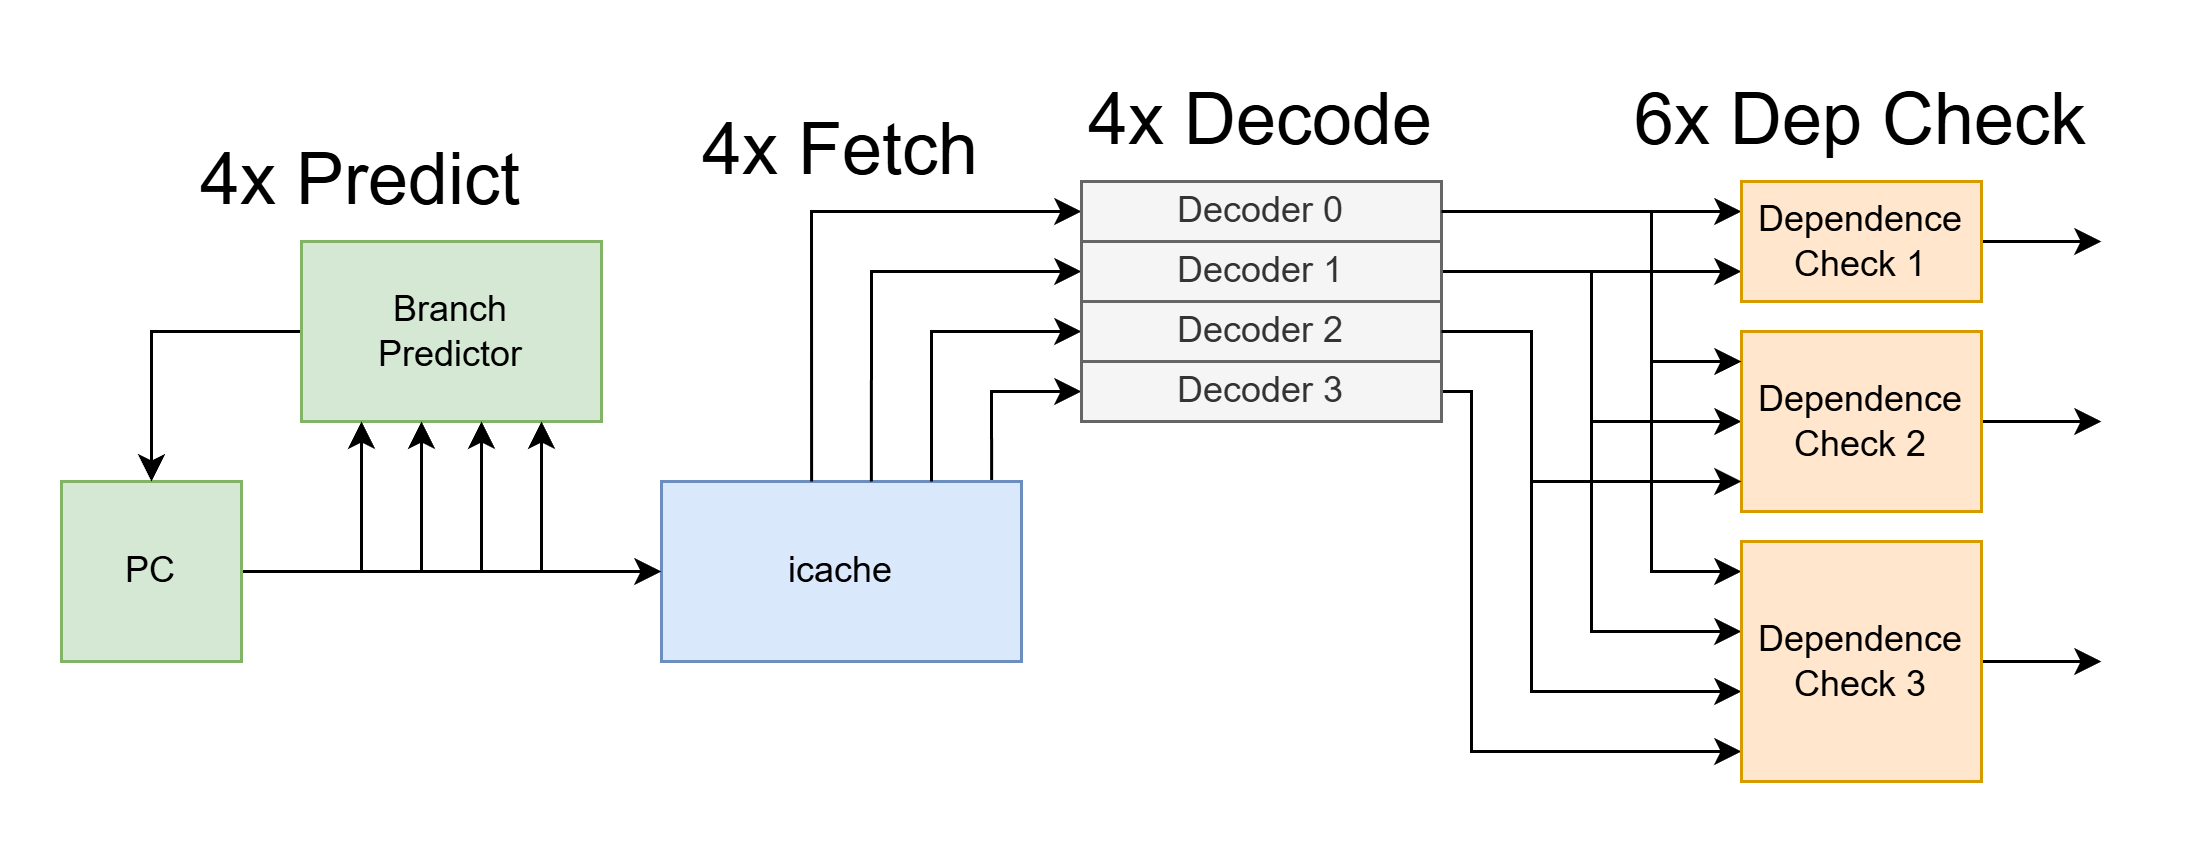

The diagram above was exported from draw.io. Its source (the exported page's mxGraphModel, read from the mxfile embedded in the PNG):
<mxGraphModel dx="795" dy="465" grid="1" gridSize="10" guides="1" tooltips="1" connect="1" arrows="1" fold="1" page="1" pageScale="1" pageWidth="850" pageHeight="1100" math="0" shadow="0">
  <root>
    <mxCell id="0" />
    <mxCell id="1" parent="0" />
    <mxCell id="q2EYtgKYiat6x6yr5k7v-16" style="edgeStyle=orthogonalEdgeStyle;rounded=0;orthogonalLoop=1;jettySize=auto;html=1;exitX=0.917;exitY=0;exitDx=0;exitDy=0;exitPerimeter=0;" edge="1" parent="1" source="5EakOAlbMfzSsBbWOJhq-1">
      <mxGeometry relative="1" as="geometry">
        <mxPoint x="460" y="150" as="targetPoint" />
        <Array as="points">
          <mxPoint x="430" y="150" />
          <mxPoint x="460" y="150" />
        </Array>
      </mxGeometry>
    </mxCell>
    <mxCell id="5EakOAlbMfzSsBbWOJhq-1" value="icache" style="rounded=0;whiteSpace=wrap;html=1;fillColor=#dae8fc;strokeColor=#6c8ebf;" vertex="1" parent="1">
      <mxGeometry x="320" y="180" width="120" height="60" as="geometry" />
    </mxCell>
    <mxCell id="q2EYtgKYiat6x6yr5k7v-3" style="edgeStyle=orthogonalEdgeStyle;rounded=0;orthogonalLoop=1;jettySize=auto;html=1;exitX=1;exitY=0.5;exitDx=0;exitDy=0;entryX=0;entryY=0.5;entryDx=0;entryDy=0;" edge="1" parent="1" source="q2EYtgKYiat6x6yr5k7v-1" target="5EakOAlbMfzSsBbWOJhq-1">
      <mxGeometry relative="1" as="geometry">
        <mxPoint x="300" y="220" as="targetPoint" />
        <Array as="points">
          <mxPoint x="240" y="210" />
          <mxPoint x="240" y="210" />
        </Array>
      </mxGeometry>
    </mxCell>
    <mxCell id="q2EYtgKYiat6x6yr5k7v-1" value="PC" style="rounded=0;whiteSpace=wrap;html=1;fillColor=#d5e8d4;strokeColor=#82b366;" vertex="1" parent="1">
      <mxGeometry x="120" y="180" width="60" height="60" as="geometry" />
    </mxCell>
    <mxCell id="q2EYtgKYiat6x6yr5k7v-11" value="" style="endArrow=classic;html=1;rounded=0;exitX=0.417;exitY=0;exitDx=0;exitDy=0;entryX=0;entryY=0.125;entryDx=0;entryDy=0;exitPerimeter=0;entryPerimeter=0;" edge="1" parent="1" source="5EakOAlbMfzSsBbWOJhq-1">
      <mxGeometry width="50" height="50" relative="1" as="geometry">
        <mxPoint x="380" y="190" as="sourcePoint" />
        <mxPoint x="460" y="90" as="targetPoint" />
        <Array as="points">
          <mxPoint x="370" y="90" />
        </Array>
      </mxGeometry>
    </mxCell>
    <mxCell id="q2EYtgKYiat6x6yr5k7v-12" value="" style="endArrow=classic;html=1;rounded=0;exitX=0.583;exitY=0;exitDx=0;exitDy=0;entryX=0;entryY=0.375;entryDx=0;entryDy=0;exitPerimeter=0;entryPerimeter=0;" edge="1" parent="1" source="5EakOAlbMfzSsBbWOJhq-1">
      <mxGeometry width="50" height="50" relative="1" as="geometry">
        <mxPoint x="380" y="180" as="sourcePoint" />
        <mxPoint x="460" y="110" as="targetPoint" />
        <Array as="points">
          <mxPoint x="390" y="110" />
        </Array>
      </mxGeometry>
    </mxCell>
    <mxCell id="q2EYtgKYiat6x6yr5k7v-13" value="" style="endArrow=classic;html=1;rounded=0;exitX=0.75;exitY=0;exitDx=0;exitDy=0;entryX=0;entryY=0.625;entryDx=0;entryDy=0;entryPerimeter=0;" edge="1" parent="1" source="5EakOAlbMfzSsBbWOJhq-1">
      <mxGeometry width="50" height="50" relative="1" as="geometry">
        <mxPoint x="380" y="180" as="sourcePoint" />
        <mxPoint x="460" y="130" as="targetPoint" />
        <Array as="points">
          <mxPoint x="410" y="130" />
        </Array>
      </mxGeometry>
    </mxCell>
    <mxCell id="q2EYtgKYiat6x6yr5k7v-43" style="edgeStyle=orthogonalEdgeStyle;rounded=0;orthogonalLoop=1;jettySize=auto;html=1;exitX=1;exitY=0.5;exitDx=0;exitDy=0;entryX=0;entryY=0.25;entryDx=0;entryDy=0;" edge="1" parent="1" source="q2EYtgKYiat6x6yr5k7v-23" target="q2EYtgKYiat6x6yr5k7v-35">
      <mxGeometry relative="1" as="geometry" />
    </mxCell>
    <mxCell id="q2EYtgKYiat6x6yr5k7v-52" style="edgeStyle=orthogonalEdgeStyle;rounded=0;orthogonalLoop=1;jettySize=auto;html=1;exitX=1;exitY=0.5;exitDx=0;exitDy=0;entryX=0;entryY=0.125;entryDx=0;entryDy=0;entryPerimeter=0;" edge="1" parent="1" source="q2EYtgKYiat6x6yr5k7v-23" target="q2EYtgKYiat6x6yr5k7v-45">
      <mxGeometry relative="1" as="geometry">
        <Array as="points">
          <mxPoint x="650" y="90" />
          <mxPoint x="650" y="210" />
        </Array>
      </mxGeometry>
    </mxCell>
    <mxCell id="q2EYtgKYiat6x6yr5k7v-23" value="Decoder 0" style="rounded=0;whiteSpace=wrap;html=1;fillColor=#f5f5f5;fontColor=#333333;strokeColor=#666666;" vertex="1" parent="1">
      <mxGeometry x="460" y="80" width="120" height="20" as="geometry" />
    </mxCell>
    <mxCell id="q2EYtgKYiat6x6yr5k7v-41" style="edgeStyle=orthogonalEdgeStyle;rounded=0;orthogonalLoop=1;jettySize=auto;html=1;exitX=1;exitY=0.5;exitDx=0;exitDy=0;entryX=0;entryY=0.75;entryDx=0;entryDy=0;" edge="1" parent="1" source="q2EYtgKYiat6x6yr5k7v-24" target="q2EYtgKYiat6x6yr5k7v-35">
      <mxGeometry relative="1" as="geometry" />
    </mxCell>
    <mxCell id="q2EYtgKYiat6x6yr5k7v-51" style="edgeStyle=orthogonalEdgeStyle;rounded=0;orthogonalLoop=1;jettySize=auto;html=1;exitX=1;exitY=0.5;exitDx=0;exitDy=0;entryX=0;entryY=0.375;entryDx=0;entryDy=0;entryPerimeter=0;" edge="1" parent="1" source="q2EYtgKYiat6x6yr5k7v-24" target="q2EYtgKYiat6x6yr5k7v-45">
      <mxGeometry relative="1" as="geometry">
        <Array as="points">
          <mxPoint x="630" y="110" />
          <mxPoint x="630" y="230" />
        </Array>
      </mxGeometry>
    </mxCell>
    <mxCell id="q2EYtgKYiat6x6yr5k7v-54" style="edgeStyle=orthogonalEdgeStyle;rounded=0;orthogonalLoop=1;jettySize=auto;html=1;exitX=1;exitY=0.5;exitDx=0;exitDy=0;entryX=0;entryY=0.5;entryDx=0;entryDy=0;" edge="1" parent="1" source="q2EYtgKYiat6x6yr5k7v-24" target="q2EYtgKYiat6x6yr5k7v-44">
      <mxGeometry relative="1" as="geometry">
        <Array as="points">
          <mxPoint x="630" y="110" />
          <mxPoint x="630" y="160" />
        </Array>
      </mxGeometry>
    </mxCell>
    <mxCell id="q2EYtgKYiat6x6yr5k7v-24" value="Decoder 1" style="rounded=0;whiteSpace=wrap;html=1;fillColor=#f5f5f5;fontColor=#333333;strokeColor=#666666;" vertex="1" parent="1">
      <mxGeometry x="460" y="100" width="120" height="20" as="geometry" />
    </mxCell>
    <mxCell id="q2EYtgKYiat6x6yr5k7v-53" style="edgeStyle=orthogonalEdgeStyle;rounded=0;orthogonalLoop=1;jettySize=auto;html=1;exitX=1;exitY=0.5;exitDx=0;exitDy=0;entryX=0;entryY=0.625;entryDx=0;entryDy=0;entryPerimeter=0;" edge="1" parent="1" source="q2EYtgKYiat6x6yr5k7v-25" target="q2EYtgKYiat6x6yr5k7v-45">
      <mxGeometry relative="1" as="geometry">
        <Array as="points">
          <mxPoint x="610" y="130" />
          <mxPoint x="610" y="250" />
        </Array>
      </mxGeometry>
    </mxCell>
    <mxCell id="q2EYtgKYiat6x6yr5k7v-25" value="Decoder 2" style="rounded=0;whiteSpace=wrap;html=1;fillColor=#f5f5f5;fontColor=#333333;strokeColor=#666666;" vertex="1" parent="1">
      <mxGeometry x="460" y="120" width="120" height="20" as="geometry" />
    </mxCell>
    <mxCell id="q2EYtgKYiat6x6yr5k7v-38" style="edgeStyle=orthogonalEdgeStyle;rounded=0;orthogonalLoop=1;jettySize=auto;html=1;exitX=1;exitY=0.5;exitDx=0;exitDy=0;entryX=0;entryY=0.875;entryDx=0;entryDy=0;entryPerimeter=0;" edge="1" parent="1" source="q2EYtgKYiat6x6yr5k7v-26" target="q2EYtgKYiat6x6yr5k7v-45">
      <mxGeometry relative="1" as="geometry">
        <mxPoint x="700" y="260" as="targetPoint" />
        <Array as="points">
          <mxPoint x="590" y="150" />
          <mxPoint x="590" y="270" />
        </Array>
      </mxGeometry>
    </mxCell>
    <mxCell id="q2EYtgKYiat6x6yr5k7v-26" value="Decoder 3" style="rounded=0;whiteSpace=wrap;html=1;fillColor=#f5f5f5;fontColor=#333333;strokeColor=#666666;" vertex="1" parent="1">
      <mxGeometry x="460" y="140" width="120" height="20" as="geometry" />
    </mxCell>
    <mxCell id="q2EYtgKYiat6x6yr5k7v-34" style="edgeStyle=orthogonalEdgeStyle;rounded=0;orthogonalLoop=1;jettySize=auto;html=1;exitX=0;exitY=0.5;exitDx=0;exitDy=0;entryX=0.5;entryY=0;entryDx=0;entryDy=0;" edge="1" parent="1" source="q2EYtgKYiat6x6yr5k7v-27" target="q2EYtgKYiat6x6yr5k7v-1">
      <mxGeometry relative="1" as="geometry" />
    </mxCell>
    <mxCell id="q2EYtgKYiat6x6yr5k7v-27" value="Branch&lt;div&gt;Predictor&lt;/div&gt;" style="rounded=0;whiteSpace=wrap;html=1;fillColor=#d5e8d4;strokeColor=#82b366;" vertex="1" parent="1">
      <mxGeometry x="200" y="100" width="100" height="60" as="geometry" />
    </mxCell>
    <mxCell id="q2EYtgKYiat6x6yr5k7v-29" value="" style="endArrow=classic;html=1;rounded=0;entryX=0.5;entryY=1;entryDx=0;entryDy=0;" edge="1" parent="1">
      <mxGeometry width="50" height="50" relative="1" as="geometry">
        <mxPoint x="220" y="210" as="sourcePoint" />
        <mxPoint x="220" y="160" as="targetPoint" />
      </mxGeometry>
    </mxCell>
    <mxCell id="q2EYtgKYiat6x6yr5k7v-31" value="" style="endArrow=classic;html=1;rounded=0;entryX=0.5;entryY=1;entryDx=0;entryDy=0;" edge="1" parent="1">
      <mxGeometry width="50" height="50" relative="1" as="geometry">
        <mxPoint x="240" y="210" as="sourcePoint" />
        <mxPoint x="240" y="160" as="targetPoint" />
      </mxGeometry>
    </mxCell>
    <mxCell id="q2EYtgKYiat6x6yr5k7v-32" value="" style="endArrow=classic;html=1;rounded=0;entryX=0.5;entryY=1;entryDx=0;entryDy=0;" edge="1" parent="1">
      <mxGeometry width="50" height="50" relative="1" as="geometry">
        <mxPoint x="260" y="210" as="sourcePoint" />
        <mxPoint x="260" y="160" as="targetPoint" />
      </mxGeometry>
    </mxCell>
    <mxCell id="q2EYtgKYiat6x6yr5k7v-33" value="" style="endArrow=classic;html=1;rounded=0;entryX=0.5;entryY=1;entryDx=0;entryDy=0;" edge="1" parent="1">
      <mxGeometry width="50" height="50" relative="1" as="geometry">
        <mxPoint x="280" y="210" as="sourcePoint" />
        <mxPoint x="280" y="160" as="targetPoint" />
      </mxGeometry>
    </mxCell>
    <mxCell id="q2EYtgKYiat6x6yr5k7v-57" style="edgeStyle=orthogonalEdgeStyle;rounded=0;orthogonalLoop=1;jettySize=auto;html=1;exitX=1;exitY=0.5;exitDx=0;exitDy=0;" edge="1" parent="1" source="q2EYtgKYiat6x6yr5k7v-35">
      <mxGeometry relative="1" as="geometry">
        <mxPoint x="800" y="100" as="targetPoint" />
      </mxGeometry>
    </mxCell>
    <mxCell id="q2EYtgKYiat6x6yr5k7v-35" value="Dependence&lt;div&gt;&lt;span style=&quot;background-color: transparent; color: light-dark(rgb(0, 0, 0), rgb(255, 255, 255));&quot;&gt;Check 1&lt;/span&gt;&lt;/div&gt;" style="rounded=0;whiteSpace=wrap;html=1;fillColor=#ffe6cc;strokeColor=#d79b00;" vertex="1" parent="1">
      <mxGeometry x="680" y="80" width="80" height="40" as="geometry" />
    </mxCell>
    <mxCell id="q2EYtgKYiat6x6yr5k7v-58" style="edgeStyle=orthogonalEdgeStyle;rounded=0;orthogonalLoop=1;jettySize=auto;html=1;exitX=1;exitY=0.5;exitDx=0;exitDy=0;" edge="1" parent="1" source="q2EYtgKYiat6x6yr5k7v-44">
      <mxGeometry relative="1" as="geometry">
        <mxPoint x="800" y="160" as="targetPoint" />
      </mxGeometry>
    </mxCell>
    <mxCell id="q2EYtgKYiat6x6yr5k7v-44" value="Dependence&lt;div&gt;&lt;span style=&quot;background-color: transparent; color: light-dark(rgb(0, 0, 0), rgb(255, 255, 255));&quot;&gt;Check 2&lt;/span&gt;&lt;/div&gt;" style="rounded=0;whiteSpace=wrap;html=1;fillColor=#ffe6cc;strokeColor=#d79b00;" vertex="1" parent="1">
      <mxGeometry x="680" y="130" width="80" height="60" as="geometry" />
    </mxCell>
    <mxCell id="q2EYtgKYiat6x6yr5k7v-59" style="edgeStyle=orthogonalEdgeStyle;rounded=0;orthogonalLoop=1;jettySize=auto;html=1;exitX=1;exitY=0.5;exitDx=0;exitDy=0;" edge="1" parent="1" source="q2EYtgKYiat6x6yr5k7v-45">
      <mxGeometry relative="1" as="geometry">
        <mxPoint x="800" y="240" as="targetPoint" />
      </mxGeometry>
    </mxCell>
    <mxCell id="q2EYtgKYiat6x6yr5k7v-45" value="Dependence&lt;div&gt;&lt;span style=&quot;background-color: transparent; color: light-dark(rgb(0, 0, 0), rgb(255, 255, 255));&quot;&gt;Check 3&lt;/span&gt;&lt;/div&gt;" style="rounded=0;whiteSpace=wrap;html=1;fillColor=#ffe6cc;strokeColor=#d79b00;" vertex="1" parent="1">
      <mxGeometry x="680" y="200" width="80" height="80" as="geometry" />
    </mxCell>
    <mxCell id="q2EYtgKYiat6x6yr5k7v-55" style="edgeStyle=orthogonalEdgeStyle;rounded=0;orthogonalLoop=1;jettySize=auto;html=1;exitX=1;exitY=0.5;exitDx=0;exitDy=0;entryX=0;entryY=0.167;entryDx=0;entryDy=0;entryPerimeter=0;" edge="1" parent="1" source="q2EYtgKYiat6x6yr5k7v-23" target="q2EYtgKYiat6x6yr5k7v-44">
      <mxGeometry relative="1" as="geometry">
        <Array as="points">
          <mxPoint x="650" y="90" />
          <mxPoint x="650" y="140" />
        </Array>
      </mxGeometry>
    </mxCell>
    <mxCell id="q2EYtgKYiat6x6yr5k7v-60" style="edgeStyle=orthogonalEdgeStyle;rounded=0;orthogonalLoop=1;jettySize=auto;html=1;exitX=1;exitY=0.5;exitDx=0;exitDy=0;entryX=0;entryY=0.833;entryDx=0;entryDy=0;entryPerimeter=0;" edge="1" parent="1" source="q2EYtgKYiat6x6yr5k7v-25" target="q2EYtgKYiat6x6yr5k7v-44">
      <mxGeometry relative="1" as="geometry">
        <Array as="points">
          <mxPoint x="610" y="130" />
          <mxPoint x="610" y="180" />
        </Array>
      </mxGeometry>
    </mxCell>
    <mxCell id="q2EYtgKYiat6x6yr5k7v-61" value="&lt;font style=&quot;font-size: 24px;&quot;&gt;4x Predict&lt;/font&gt;" style="text;html=1;align=center;verticalAlign=middle;whiteSpace=wrap;rounded=0;" vertex="1" parent="1">
      <mxGeometry x="160" y="60" width="120" height="40" as="geometry" />
    </mxCell>
    <mxCell id="q2EYtgKYiat6x6yr5k7v-62" value="&lt;font style=&quot;font-size: 24px;&quot;&gt;4x Fetch&lt;/font&gt;" style="text;html=1;align=center;verticalAlign=middle;whiteSpace=wrap;rounded=0;" vertex="1" parent="1">
      <mxGeometry x="320" y="50" width="120" height="40" as="geometry" />
    </mxCell>
    <mxCell id="q2EYtgKYiat6x6yr5k7v-63" value="&lt;font style=&quot;font-size: 24px;&quot;&gt;4x Decode&lt;/font&gt;" style="text;html=1;align=center;verticalAlign=middle;whiteSpace=wrap;rounded=0;" vertex="1" parent="1">
      <mxGeometry x="460" y="40" width="120" height="40" as="geometry" />
    </mxCell>
    <mxCell id="q2EYtgKYiat6x6yr5k7v-65" value="&lt;span style=&quot;font-size: 24px;&quot;&gt;6x Dep Check&lt;/span&gt;" style="text;html=1;align=center;verticalAlign=middle;whiteSpace=wrap;rounded=0;" vertex="1" parent="1">
      <mxGeometry x="640" y="40" width="160" height="40" as="geometry" />
    </mxCell>
  </root>
</mxGraphModel>